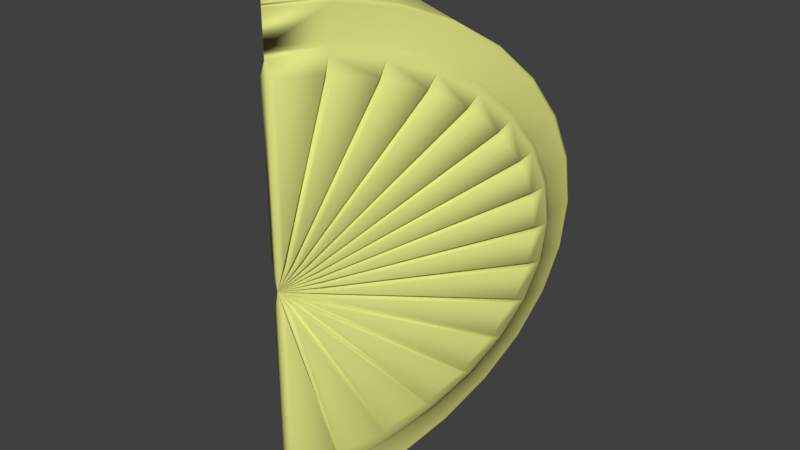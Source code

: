 # Source: Lemon_grsh.blend  (saved by Blender 2.79.0; exported with 4.5.12 LTS)
import bpy
from mathutils import Matrix  # noqa: F401  (used for matrix-valued properties, if any)

bpy.ops.wm.read_factory_settings(use_empty=True)
scene = bpy.context.scene
scene.name = 'Scene'

# ---- collections
col_collection_1 = bpy.data.collections.new('Collection 1'); scene.collection.children.link(col_collection_1)

# ---- materials (node trees are filled in below, after node groups)
mat_lemon = bpy.data.materials.new('Lemon')
mat_lemon.alpha_threshold = 0.0
mat_lemon.roughness = 0.5

# ---- material node trees
mat_lemon.use_nodes = True; mat_lemon.node_tree.nodes.clear()
_N = mat_lemon.node_tree.nodes; _L = mat_lemon.node_tree.links
n0 = _N.new('ShaderNodeOutputMaterial'); n0.name = 'Material Output'; n0.location = (300, 300)
n1 = _N.new('ShaderNodeBsdfPrincipled'); n1.name = 'Principled BSDF'; n1.location = (10, 300)
n1.width = 150
n1.subsurface_method = 'BURLEY'
n1.inputs[0].default_value = (0.7821, 0.8, 0.2427, 1.0)
n1.inputs[2].default_value = 0.9316
n1.inputs[3].default_value = 1.45
n1.inputs[9].default_value = (1.0, 1.0, 1.0)
n1.inputs[13].default_value = 0.09829
_L.new(n1.outputs[0], n0.inputs[0])
n0.is_active_output = True

# ---- world
world_world = bpy.data.worlds.new('World'); scene.world = world_world
world_world.color = (0.05088, 0.05088, 0.05088)
world_world.use_sun_shadow = False
world_world.sun_shadow_jitter_overblur = 0.0
world_world.cycles.sampling_method = 'MANUAL'

# ---- meshes
me_sphere_005 = bpy.data.meshes.new('Sphere.005')
me_sphere_005.from_pydata([(-0.008788, -0.04103, 0.08459), (-0.01723, -0.02042, 0.07956), (-0.02501, -0.001417, 0.0714), (-0.03183, 0.01524, 0.06042), (-0.03743, 0.02891, 0.04703), (-0.04158, 0.03906, 0.03176), (-0.04414, 0.04532, 0.0152), (-0.04501, 0.04743, -0.002033), (-0.04414, 0.04532, -0.01926), (-0.04158, 0.03906, -0.03583), (-0.03743, 0.02891, -0.0511), (-0.03183, 0.01524, -0.06448), (-0.02501, -0.001417, -0.07546), (-0.01723, -0.02042, -0.08363), (-0.008788, -0.04103, -0.08865), (-9.302e-06, -0.06248, -0.09035), (-9.35e-06, -0.06248, 0.08628), (-9.35e-06, -0.06248, -0.002033), (0.00877, -0.04103, 0.08459), (0.01721, -0.02042, 0.07956), (0.02499, -0.001417, 0.0714), (0.03181, 0.01524, 0.06042), (0.03741, 0.02891, 0.04703), (0.04157, 0.03906, 0.03176), (0.04413, 0.04532, 0.0152), (0.04499, 0.04743, -0.002033), (0.04413, 0.04532, -0.01926), (0.04157, 0.03906, -0.03583), (0.03741, 0.02891, -0.0511), (0.03181, 0.01524, -0.06448), (0.02499, -0.001417, -0.07546), (0.01721, -0.02042, -0.08363), (0.00877, -0.04103, -0.08865), (-0.00844, -0.04022, 0.08788), (-0.01655, -0.01882, 0.08267), (-0.02402, 0.0009082, 0.0742), (-0.03057, 0.0182, 0.06279), (-0.03594, 0.03239, 0.0489), (-0.03994, 0.04293, 0.03305), (-0.0424, 0.04942, 0.01585), (-0.04323, 0.05161, -0.002033), (-0.0424, 0.04942, -0.01992), (-0.03994, 0.04293, -0.03712), (-0.03594, 0.03239, -0.05297), (-0.03057, 0.0182, -0.06686), (-0.02402, 0.0009082, -0.07826), (-0.01655, -0.01882, -0.08673), (-0.00844, -0.04022, -0.09195), (0.008422, -0.04022, 0.08788), (0.01653, -0.01882, 0.08267), (0.024, 0.0009082, 0.0742), (0.03055, 0.0182, 0.06279), (0.03592, 0.03239, 0.0489), (0.03992, 0.04293, 0.03305), (0.04238, 0.04942, 0.01585), (0.04321, 0.05161, -0.002033), (0.04238, 0.04942, -0.01992), (0.03992, 0.04293, -0.03712), (0.03592, 0.03239, -0.05297), (0.03055, 0.0182, -0.06686), (0.024, 0.0009082, -0.07826), (0.01653, -0.01882, -0.08673), (0.008422, -0.04022, -0.09195), (-9.35e-06, -0.06248, 0.08965), (-9.302e-06, -0.06248, -0.09371), (-0.00796, -0.03641, 0.1033), (-0.01561, -0.01135, 0.09715), (-0.02265, 0.01175, 0.08723), (-0.02883, 0.03199, 0.07388), (-0.0339, 0.04861, 0.05761), (-0.03766, 0.06095, 0.03905), (-0.03998, 0.06855, 0.01891), (-0.04076, 0.07112, -0.002033), (-0.03998, 0.06855, -0.02298), (-0.03766, 0.06095, -0.04312), (-0.0339, 0.04861, -0.06168), (-0.02883, 0.03199, -0.07794), (-0.02265, 0.01175, -0.0913), (-0.01561, -0.01135, -0.1012), (-0.00796, -0.03641, -0.1073), (0.007942, -0.03641, 0.1033), (0.01559, -0.01135, 0.09715), (0.02263, 0.01175, 0.08723), (0.02881, 0.03199, 0.07388), (0.03388, 0.04861, 0.05761), (0.03764, 0.06095, 0.03905), (0.03996, 0.06855, 0.01891), (0.04075, 0.07112, -0.002033), (0.03996, 0.06855, -0.02298), (0.03764, 0.06095, -0.04312), (0.03388, 0.04861, -0.06168), (0.02881, 0.03199, -0.07794), (0.02263, 0.01175, -0.0913), (0.01559, -0.01135, -0.1012), (0.007942, -0.03641, -0.1073), (-9.35e-06, -0.06248, 0.1053), (-9.302e-06, -0.06248, -0.1094), (-9.35e-06, -0.06248, 0.09052), (-9.302e-06, -0.06248, -0.09458), (-9.35e-06, -0.06248, 0.09404), (-9.302e-06, -0.06248, -0.09811), (-9.254e-06, 0.05393, -0.06453), (-9.254e-06, 0.03652, -0.08158), (-9.302e-06, -0.06248, 0.1105), (-9.254e-06, 0.03652, 0.07752), (-9.254e-06, 0.05393, 0.06047), (-9.254e-06, 0.0153, -0.09557), (-9.302e-06, 0.06687, 0.04102), (-9.302e-06, -0.0089, -0.106), (-9.254e-06, 0.07483, 0.01991), (-9.302e-06, -0.03516, -0.1124), (-9.254e-06, 0.07752, -0.002033), (-9.302e-06, -0.06248, -0.1145), (-9.254e-06, 0.07483, -0.02398), (-9.302e-06, -0.03516, 0.1083), (-9.302e-06, -0.0089, 0.1019), (-9.302e-06, 0.06687, -0.04508), (-9.302e-06, 0.0153, 0.09151), (-9.302e-06, -0.06248, -0.0906), (-9.302e-06, -0.06248, -0.09397), (0.03184, 0.04893, -0.06185), (0.02708, 0.03226, 0.0741), (-9.302e-06, -0.06248, -0.1097), (0.007465, -0.03634, 0.1036), (0.02708, 0.03226, -0.07816), (0.03184, 0.04893, 0.05778), (0.02127, 0.01196, -0.09155), (0.03538, 0.06131, 0.03917), (0.01465, -0.0112, -0.1015), (0.03756, 0.06893, 0.01897), (0.007465, -0.03634, -0.1076), (0.0383, 0.07151, -0.002033), (0.03756, 0.06893, -0.02304), (0.01465, -0.0112, 0.09744), (0.03538, 0.06131, -0.04323), (0.02127, 0.01196, 0.08749), (-9.302e-06, -0.06248, 0.08653), (-9.302e-06, -0.06248, 0.0899), (-0.02713, 0.03226, -0.07816), (-9.302e-06, -0.06248, 0.1056), (-0.0319, 0.04892, 0.05778), (-0.02132, 0.01196, -0.09155), (-0.03545, 0.0613, 0.03917), (-0.01469, -0.01121, -0.1015), (-0.03763, 0.06892, 0.01897), (-0.007493, -0.03634, -0.1076), (-0.03837, 0.0715, -0.002033), (-0.03763, 0.06892, -0.02304), (-0.01469, -0.01121, 0.09743), (-0.03545, 0.0613, -0.04323), (-0.02132, 0.01196, 0.08748), (-0.0319, 0.04892, -0.06184), (-0.02713, 0.03226, 0.07409), (-0.007493, -0.03634, 0.1036), (-0.02276, 0.01087, 0.08618), (0.02274, 0.01087, -0.09024), (-0.01568, -0.01195, 0.09598), (-0.007999, -0.03672, 0.102), (-0.007999, -0.03672, -0.1061), (0.02895, 0.03088, -0.07705), (-0.01568, -0.01195, -0.1), (0.03404, 0.04729, -0.06097), (-0.02276, 0.01087, -0.09024), (0.03783, 0.05949, -0.04263), (-0.02897, 0.03088, -0.07705), (-0.03406, 0.04729, -0.06097), (0.04095, 0.06954, -0.002033), (0.04016, 0.06701, -0.02273), (0.01566, -0.01195, -0.1), (-0.02897, 0.03088, 0.07298), (0.007981, -0.03672, -0.1061), (0.01566, -0.01195, 0.09598), (0.007981, -0.03672, 0.102), (-9.302e-06, -0.06248, -0.1081), (-0.03406, 0.04729, 0.05691), (-9.35e-06, -0.06248, 0.1041), (0.02274, 0.01087, 0.08618), (-0.03785, 0.05949, 0.03857), (0.02895, 0.03088, 0.07298), (-0.04018, 0.06701, 0.01866), (0.03404, 0.04729, 0.05691), (-0.04096, 0.06954, -0.002033), (0.03783, 0.05949, 0.03857), (-0.04018, 0.06701, -0.02273), (0.04016, 0.06701, 0.01866), (-0.03785, 0.05949, -0.04263), (-9.302e-06, -0.06248, 0.1091), (-9.302e-06, -0.06248, -0.1132), (-9.302e-06, -0.06248, -0.1084), (-9.302e-06, -0.06248, 0.1044), (-0.02264, 0.001807, 0.07528), (-0.0156, -0.0182, 0.08387), (-0.007956, -0.0399, -0.09322), (-0.0156, -0.0182, -0.08793), (-0.02264, 0.001807, -0.07934), (-0.02881, 0.01934, -0.06778), (0.04072, 0.05323, -0.002033), (-0.02881, 0.01934, 0.06371), (0.007937, -0.0399, 0.08916), (-9.302e-06, -0.06248, -0.09501), (-0.03388, 0.03373, 0.04962), (-9.35e-06, -0.06248, 0.09095), (-0.03764, 0.04442, 0.03355), (-0.03996, 0.05101, 0.01611), (-0.04074, 0.05323, -0.002033), (-0.03996, 0.05101, -0.02017), (-0.03764, 0.04442, -0.03761), (0.02262, 0.001807, -0.07934), (-0.007956, -0.0399, 0.08916), (0.02879, 0.01934, -0.06778), (0.03386, 0.03373, -0.05369), (0.03762, 0.04442, -0.03761), (-0.03388, 0.03373, -0.05369), (0.03994, 0.05101, -0.02017), (0.01558, -0.0182, -0.08793), (0.007937, -0.0399, -0.09322), (0.01558, -0.0182, 0.08387), (0.02262, 0.001807, 0.07528), (0.02879, 0.01934, 0.06371), (0.03386, 0.03373, 0.04962), (0.03762, 0.04442, 0.03355), (0.03994, 0.05101, 0.01611), (-9.302e-06, -0.06248, 0.0954), (-9.302e-06, -0.06248, -0.09947), (-9.302e-06, -0.06248, -0.09528), (-9.302e-06, -0.06248, 0.09121), (-0.01811, -0.0252, 0.07428), (-0.004453, -0.05856, 0.00956), (-0.01142, -0.04156, 0.07827), (-0.008804, -0.04794, -0.00322), (-0.0445, 0.03924, -0.00322), (-0.04381, 0.03757, -0.01689), (-0.004453, -0.05856, -0.01363), (-0.01811, -0.0252, -0.07835), (-0.01142, -0.04156, -0.08234), (-0.01023, -0.04446, 0.07873), (-0.003266, -0.06146, 0.01002), (-0.003266, -0.06146, 0.08008), (-0.0445, 0.03924, -0.0008453), (-0.008804, -0.04794, -0.0008453), (-0.04381, 0.03757, 0.01282), (-0.003266, -0.06146, -0.08414), (-0.003266, -0.06146, -0.01409), (-0.01023, -0.04446, -0.0828), (-0.008568, -0.04851, 0.001484), (-0.04155, 0.03203, 0.02829), (-0.04358, 0.03699, 0.01515), (-0.01923, -0.02247, -0.07744), (-0.005571, -0.05583, -0.01272), (-0.0254, -0.0074, -0.07097), (-0.04108, 0.0309, 0.03049), (-0.008105, -0.04964, 0.003678), (-0.03779, 0.02284, 0.0426), (-0.006577, -0.05338, -0.0114), (-0.03182, 0.008269, -0.06093), (-0.02641, -0.004942, -0.06965), (-0.007433, -0.05129, 0.005653), (-0.03267, 0.01036, 0.05519), (-0.03711, 0.0212, 0.04457), (-0.03267, 0.01036, -0.05925), (-0.007433, -0.05129, -0.009718), (-0.03711, 0.0212, -0.04864), (-0.03182, 0.008269, 0.05687), (-0.006577, -0.05338, 0.007332), (-0.02641, -0.004942, 0.06558), (-0.008105, -0.04964, -0.007744), (-0.04108, 0.0309, -0.03455), (-0.03779, 0.02284, -0.04666), (-0.005571, -0.05583, 0.008652), (-0.01923, -0.02247, 0.07337), (-0.0254, -0.0074, 0.0669), (-0.04155, 0.03203, -0.03236), (-0.008568, -0.04851, -0.00555), (-0.04358, 0.03699, -0.01922), (0.01809, -0.0252, 0.07428), (0.0114, -0.04156, 0.07827), (0.004434, -0.05856, 0.00956), (0.008786, -0.04794, -0.00322), (0.0438, 0.03757, -0.01689), (0.04448, 0.03924, -0.00322), (0.004434, -0.05856, -0.01363), (0.0114, -0.04156, -0.08234), (0.01809, -0.0252, -0.07835), (0.01021, -0.04446, 0.07873), (0.003247, -0.06146, 0.08008), (0.003248, -0.06146, 0.01002), (0.04448, 0.03924, -0.0008453), (0.0438, 0.03757, 0.01282), (0.008786, -0.04794, -0.0008453), (0.003248, -0.06146, -0.08414), (0.01021, -0.04446, -0.0828), (0.003248, -0.06146, -0.01409), (0.00855, -0.04851, 0.001484), (0.04356, 0.03699, 0.01515), (0.04153, 0.03203, 0.02829), (0.01921, -0.02247, -0.07744), (0.02538, -0.0074, -0.07097), (0.005552, -0.05583, -0.01272), (0.04107, 0.0309, 0.03049), (0.03777, 0.02284, 0.0426), (0.008087, -0.04964, 0.003678), (0.006559, -0.05338, -0.0114), (0.02639, -0.004942, -0.06965), (0.0318, 0.008269, -0.06093), (0.007414, -0.05129, 0.005653), (0.03709, 0.0212, 0.04457), (0.03266, 0.01036, 0.05519), (0.03266, 0.01036, -0.05925), (0.03709, 0.0212, -0.04864), (0.007414, -0.05129, -0.009718), (0.0318, 0.008269, 0.05687), (0.02639, -0.004942, 0.06558), (0.006559, -0.05338, 0.007332), (0.008087, -0.04964, -0.007744), (0.03777, 0.02284, -0.04666), (0.04107, 0.0309, -0.03455), (0.005552, -0.05583, 0.008652), (0.02538, -0.0074, 0.0669), (0.01921, -0.02247, 0.07337), (0.04153, 0.03203, -0.03236), (0.04356, 0.03699, -0.01922), (0.00855, -0.04851, -0.00555), (0.0001245, -0.06221, 0.07737), (0.0008092, -0.06086, 0.007111), (0.0008092, -0.06086, 0.07717), (3.224e-05, -0.06077, 0.07758), (3.224e-05, -0.06077, 0.007329), (-2.554e-06, -0.0622, 0.08074), (0.0001244, -0.06221, 0.08074), (0.0008086, -0.06086, 0.007329), (0.0008086, -0.06086, 0.07759), (3.562e-05, -0.06077, 0.07717), (3.562e-05, -0.06077, 0.00711), (-1.976e-06, -0.0622, 0.07736)], [], [(23, 24, 54, 53), (12, 11, 44, 45), (15, 14, 47, 64), (22, 23, 53, 52), (11, 10, 43, 44), (0, 16, 63, 33), (21, 22, 52, 51), (10, 9, 42, 43), (17, 118, 15), (136, 16, 63, 137), (20, 21, 51, 50), (9, 8, 41, 42), (19, 20, 50, 49), (8, 7, 40, 41), (18, 19, 49, 48), (7, 6, 39, 40), (31, 32, 62, 61), (168, 170, 94, 93), (169, 154, 67, 68), (173, 158, 79, 96), (155, 168, 93, 92), (154, 156, 66, 67), (157, 175, 95, 65), (159, 155, 92, 91), (156, 157, 65, 66), (158, 160, 78, 79), (161, 159, 91, 90), (160, 162, 77, 78), (163, 161, 90, 89), (162, 164, 76, 77), (167, 163, 89, 88), (164, 165, 75, 76), (166, 167, 88, 87), (13, 12, 45, 46), (24, 25, 55, 54), (14, 13, 46, 47), (25, 26, 56, 55), (1, 0, 33, 34), (26, 27, 57, 56), (2, 1, 34, 35), (27, 28, 58, 57), (3, 2, 35, 36), (16, 18, 48, 63), (28, 29, 59, 58), (4, 3, 36, 37), (32, 15, 64, 62), (29, 30, 60, 59), (5, 4, 37, 38), (30, 31, 61, 60), (6, 5, 38, 39), (124, 120, 90, 91), (125, 121, 83, 84), (126, 124, 91, 92), (127, 125, 84, 85), (128, 126, 92, 93), (129, 127, 85, 86), (130, 128, 93, 94), (131, 129, 86, 87), (132, 131, 87, 88), (133, 123, 80, 81), (134, 132, 88, 89), (123, 139, 95, 80), (135, 133, 81, 82), (120, 134, 89, 90), (122, 130, 94, 96), (121, 135, 82, 83), (172, 171, 81, 80), (174, 169, 68, 69), (175, 172, 80, 95), (171, 176, 82, 81), (177, 174, 69, 70), (170, 173, 96, 94), (176, 178, 83, 82), (179, 177, 70, 71), (178, 180, 84, 83), (181, 179, 71, 72), (180, 182, 85, 84), (183, 181, 72, 73), (189, 175, 95, 139), (182, 184, 86, 85), (185, 183, 73, 74), (184, 166, 87, 86), (165, 185, 74, 75), (189, 186, 103, 139), (188, 187, 112, 122), (152, 150, 117, 104), (122, 145, 110, 112), (151, 149, 116, 101), (150, 148, 115, 117), (153, 139, 103, 114), (149, 147, 113, 116), (148, 153, 114, 115), (147, 146, 111, 113), (146, 144, 109, 111), (145, 143, 108, 110), (144, 142, 107, 109), (143, 141, 106, 108), (142, 140, 105, 107), (141, 138, 102, 106), (140, 152, 104, 105), (138, 151, 101, 102), (118, 98, 100, 119), (136, 97, 99, 137), (17, 118, 98), (15, 118, 119, 64), (173, 188, 122, 96), (104, 117, 135, 121), (112, 110, 130, 122), (101, 116, 134, 120), (117, 115, 133, 135), (114, 103, 139, 123), (116, 113, 132, 134), (115, 114, 123, 133), (113, 111, 131, 132), (111, 109, 129, 131), (110, 108, 128, 130), (109, 107, 127, 129), (108, 106, 126, 128), (107, 105, 125, 127), (106, 102, 124, 126), (105, 104, 121, 125), (102, 101, 120, 124), (76, 75, 151, 138), (69, 68, 152, 140), (77, 76, 138, 141), (70, 69, 140, 142), (78, 77, 141, 143), (71, 70, 142, 144), (79, 78, 143, 145), (72, 71, 144, 146), (73, 72, 146, 147), (66, 65, 153, 148), (74, 73, 147, 149), (65, 95, 139, 153), (67, 66, 148, 150), (75, 74, 149, 151), (96, 79, 145, 122), (68, 67, 150, 152), (201, 225, 189, 175), (199, 224, 188, 173), (224, 223, 187, 188), (225, 222, 186, 189), (212, 206, 185, 165), (221, 196, 166, 184), (206, 205, 183, 185), (220, 221, 184, 182), (205, 204, 181, 183), (219, 220, 182, 180), (204, 203, 179, 181), (218, 219, 180, 178), (203, 202, 177, 179), (217, 218, 178, 176), (215, 199, 173, 170), (202, 200, 174, 177), (216, 217, 176, 171), (201, 198, 172, 175), (200, 197, 169, 174), (198, 216, 171, 172), (196, 213, 167, 166), (195, 212, 165, 164), (213, 211, 163, 167), (194, 195, 164, 162), (211, 210, 161, 163), (193, 194, 162, 160), (210, 209, 159, 161), (192, 193, 160, 158), (191, 208, 157, 156), (209, 207, 155, 159), (208, 201, 175, 157), (190, 191, 156, 154), (207, 214, 168, 155), (199, 192, 158, 173), (197, 190, 154, 169), (214, 215, 170, 168), (61, 62, 215, 214), (36, 35, 190, 197), (64, 47, 192, 199), (60, 61, 214, 207), (35, 34, 191, 190), (33, 63, 201, 208), (59, 60, 207, 209), (34, 33, 208, 191), (47, 46, 193, 192), (58, 59, 209, 210), (46, 45, 194, 193), (57, 58, 210, 211), (45, 44, 195, 194), (56, 57, 211, 213), (44, 43, 212, 195), (55, 56, 213, 196), (48, 49, 216, 198), (37, 36, 197, 200), (63, 48, 198, 201), (49, 50, 217, 216), (38, 37, 200, 202), (62, 64, 199, 215), (50, 51, 218, 217), (39, 38, 202, 203), (51, 52, 219, 218), (40, 39, 203, 204), (52, 53, 220, 219), (41, 40, 204, 205), (137, 63, 201, 225), (53, 54, 221, 220), (42, 41, 205, 206), (54, 55, 196, 221), (43, 42, 206, 212), (137, 99, 222, 225), (119, 100, 223, 224), (64, 119, 224, 199), (226, 227, 228), (17, 227, 226, 1), (0, 228, 227, 17), (1, 226, 228, 0), (229, 230, 231), (7, 230, 229, 17), (8, 231, 230, 7), (17, 229, 231, 8), (232, 233, 234), (13, 233, 232, 17), (14, 234, 233, 13), (17, 232, 234, 14), (235, 236, 237), (17, 236, 235, 0), (16, 237, 236, 17), (0, 235, 237, 16), (238, 239, 240), (17, 239, 238, 7), (6, 240, 239, 17), (7, 238, 240, 6), (241, 242, 243), (17, 242, 241, 15), (14, 243, 242, 17), (15, 241, 243, 14), (244, 245, 246), (5, 245, 244, 17), (6, 246, 245, 5), (17, 244, 246, 6), (247, 248, 249), (17, 248, 247, 13), (12, 249, 248, 17), (13, 247, 249, 12), (250, 251, 252), (17, 251, 250, 5), (4, 252, 251, 17), (5, 250, 252, 4), (253, 254, 255), (11, 254, 253, 17), (12, 255, 254, 11), (17, 253, 255, 12), (256, 257, 258), (3, 257, 256, 17), (4, 258, 257, 3), (17, 256, 258, 4), (259, 260, 261), (17, 260, 259, 11), (10, 261, 260, 17), (11, 259, 261, 10), (262, 263, 264), (17, 263, 262, 3), (2, 264, 263, 17), (3, 262, 264, 2), (265, 266, 267), (9, 266, 265, 17), (10, 267, 266, 9), (17, 265, 267, 10), (268, 269, 270), (1, 269, 268, 17), (2, 270, 269, 1), (17, 268, 270, 2), (271, 272, 273), (17, 272, 271, 9), (8, 273, 272, 17), (9, 271, 273, 8), (274, 275, 276), (18, 275, 274, 19), (17, 276, 275, 18), (19, 274, 276, 17), (277, 278, 279), (26, 278, 277, 17), (25, 279, 278, 26), (17, 277, 279, 25), (280, 281, 282), (32, 281, 280, 17), (31, 282, 281, 32), (17, 280, 282, 31), (283, 284, 285), (16, 284, 283, 18), (17, 285, 284, 16), (18, 283, 285, 17), (286, 287, 288), (24, 287, 286, 25), (17, 288, 287, 24), (25, 286, 288, 17), (289, 290, 291), (32, 290, 289, 15), (17, 291, 290, 32), (15, 289, 291, 17), (292, 293, 294), (24, 293, 292, 17), (23, 294, 293, 24), (17, 292, 294, 23), (295, 296, 297), (30, 296, 295, 31), (17, 297, 296, 30), (31, 295, 297, 17), (298, 299, 300), (22, 299, 298, 23), (17, 300, 299, 22), (23, 298, 300, 17), (301, 302, 303), (30, 302, 301, 17), (29, 303, 302, 30), (17, 301, 303, 29), (304, 305, 306), (22, 305, 304, 17), (21, 306, 305, 22), (17, 304, 306, 21), (307, 308, 309), (28, 308, 307, 29), (17, 309, 308, 28), (29, 307, 309, 17), (310, 311, 312), (20, 311, 310, 21), (17, 312, 311, 20), (21, 310, 312, 17), (313, 314, 315), (28, 314, 313, 17), (27, 315, 314, 28), (17, 313, 315, 27), (316, 317, 318), (20, 317, 316, 17), (19, 318, 317, 20), (17, 316, 318, 19), (319, 320, 321), (26, 320, 319, 27), (17, 321, 320, 26), (27, 319, 321, 17), (322, 323, 324), (17, 323, 322, 136), (16, 324, 323, 17), (136, 322, 324, 16), (325, 326, 327), (17, 326, 325, 136), (97, 327, 326, 17), (136, 325, 327, 97), (328, 329, 330), (17, 329, 328, 97), (136, 330, 329, 17), (97, 328, 330, 136), (331, 332, 333), (17, 332, 331, 16), (136, 333, 332, 17), (16, 331, 333, 136)])
me_sphere_005.polygons.foreach_set('use_smooth', [True] * 354)
me_sphere_005.materials.append(mat_lemon)
me_sphere_005.use_remesh_preserve_volume = False
me_sphere_005.use_remesh_preserve_attributes = False
me_sphere_005.use_mirror_vertex_groups = False
me_sphere_005.update()

# ---- objects
ob_lemon_wedge = bpy.data.objects.new('Lemon Wedge', me_sphere_005)

# ---- transforms, parenting, visibility, modifiers, constraints
ob_lemon_wedge.location = (0.0, 0.0, 0.0)
ob_lemon_wedge.lineart.crease_threshold = 0.0

# ---- collection membership
col_collection_1.objects.link(ob_lemon_wedge)

# ---- scene / render settings (as saved in the file)
scene.frame_start = 1; scene.frame_end = 250; scene.frame_set(1)
scene.render.engine = 'CYCLES'
scene.render.resolution_percentage = 50
scene.render.dither_intensity = 0.0
scene.cycles.use_denoising = False
scene.cycles.samples = 128
scene.cycles.sampling_pattern = 'TABULATED_SOBOL'
scene.cycles.use_adaptive_sampling = False
scene.cycles.use_light_tree = False
scene.cycles.blur_glossy = 0.0
scene.cycles.sample_clamp_indirect = 0.0
scene.view_settings.view_transform = 'Standard'
bpy.context.view_layer.update()

# ---- added for rendering (the .blend has no active camera and no usable light): camera, sun
cam_auto = bpy.data.cameras.new('AutoCamera')
cam_auto.lens = 50.0
cam_auto.sensor_width = 36.0
cam_auto.clip_end = 1000.0
ob_auto_camera = bpy.data.objects.new('AutoCamera', cam_auto)
scene.collection.objects.link(ob_auto_camera)
ob_auto_camera.location = (0.25893, -0.303203, 0.205118)
ob_auto_camera.rotation_euler = (1.09748, -7.21219e-08, 0.694738)
scene.camera = ob_auto_camera
light_auto_sun = bpy.data.lights.new('AutoSun', 'SUN')
light_auto_sun.energy = 3.0
light_auto_sun.angle = 0.0523599
ob_auto_sun = bpy.data.objects.new('AutoSun', light_auto_sun)
scene.collection.objects.link(ob_auto_sun)
ob_auto_sun.rotation_euler = (0.872665, 0.174533, 0.523599)
bpy.context.view_layer.update()
